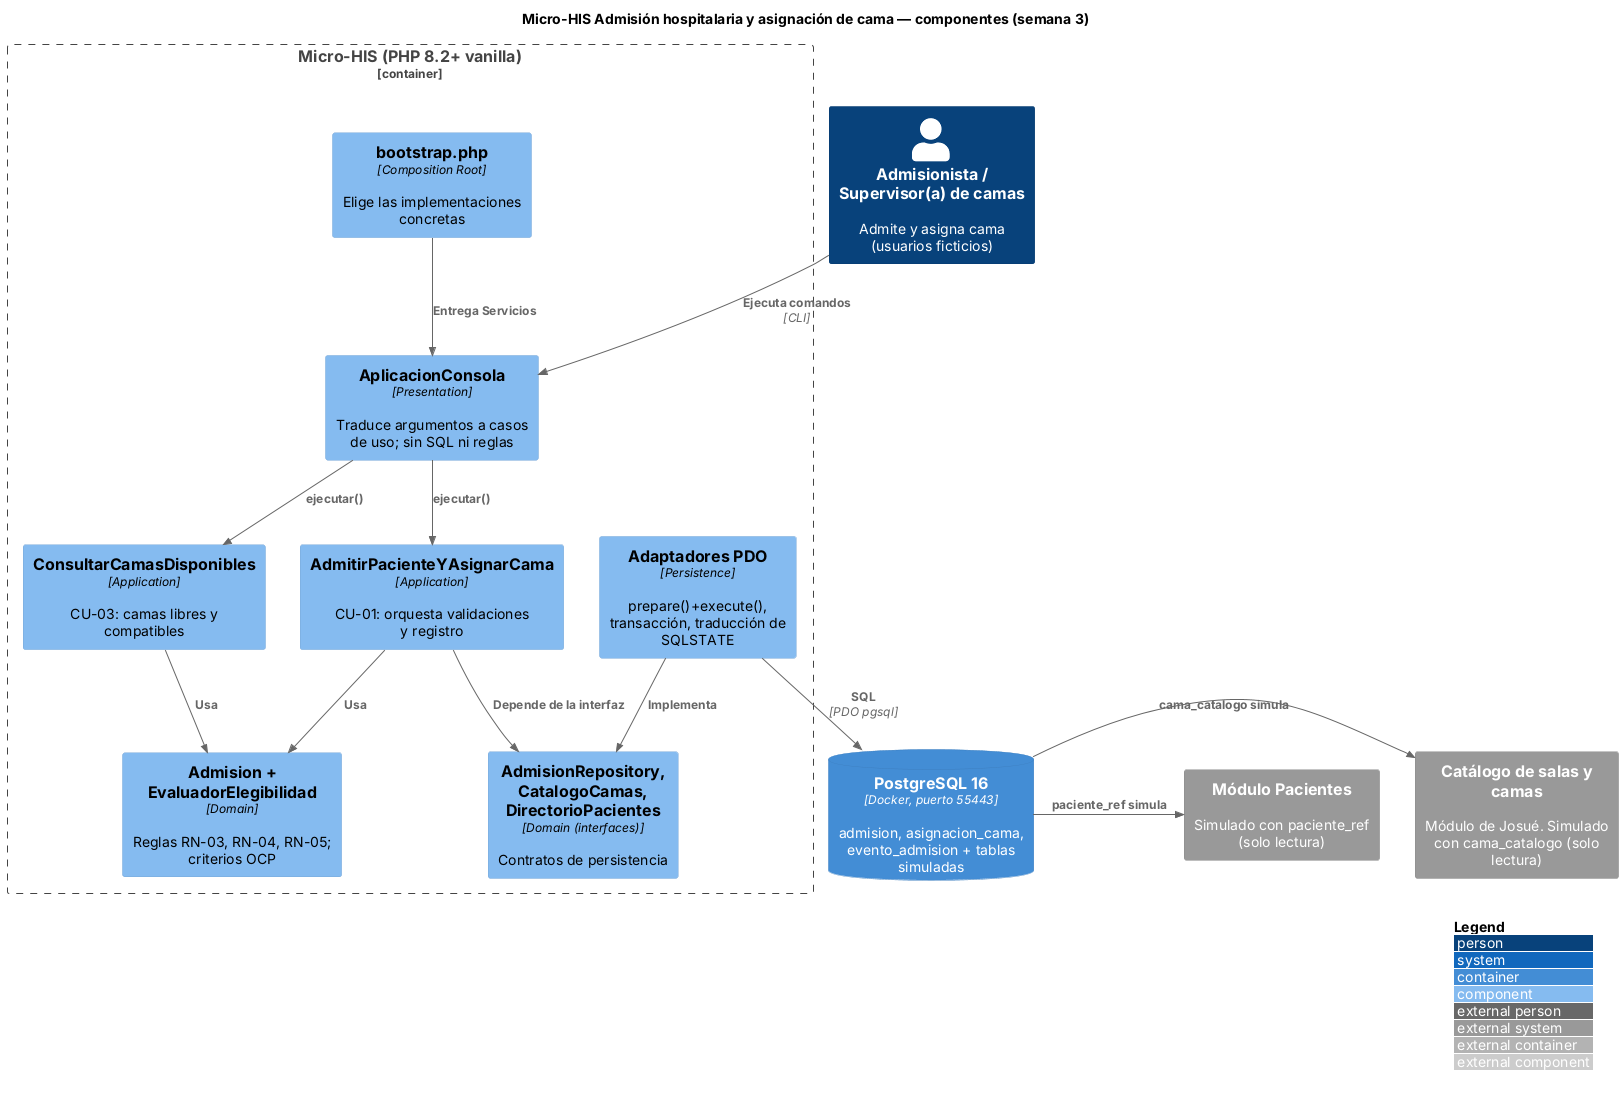

The diagram above was rendered by PlantUML. Its source (embedded in the PNG):
@startuml semana-03-c4-componentes
' Admisión hospitalaria y asignación de cama — Semana 3
' C4 nivel 3 (componentes) del Micro-HIS, con sus contenedores vecinos.
!include <C4/C4_Component>
LAYOUT_WITH_LEGEND()
title Micro-HIS Admisión hospitalaria y asignación de cama — componentes (semana 3)

Person(adm, "Admisionista / Supervisor(a) de camas", "Admite y asigna cama (usuarios ficticios)")
System_Ext(catalogo, "Catálogo de salas y camas", "Módulo de Josué. Simulado con cama_catalogo (solo lectura)")
System_Ext(pacientes, "Módulo Pacientes", "Simulado con paciente_ref (solo lectura)")
ContainerDb(bd, "PostgreSQL 16", "Docker, puerto 55443", "admision, asignacion_cama, evento_admision + tablas simuladas")

Container_Boundary(micro, "Micro-HIS (PHP 8.2+ vanilla)") {
  Component(consola, "AplicacionConsola", "Presentation", "Traduce argumentos a casos de uso; sin SQL ni reglas")
  Component(boot, "bootstrap.php", "Composition Root", "Elige las implementaciones concretas")
  Component(admitir, "AdmitirPacienteYAsignarCama", "Application", "CU-01: orquesta validaciones y registro")
  Component(consultar, "ConsultarCamasDisponibles", "Application", "CU-03: camas libres y compatibles")
  Component(dominio, "Admision + EvaluadorElegibilidad", "Domain", "Reglas RN-03, RN-04, RN-05; criterios OCP")
  Component(puertos, "AdmisionRepository, CatalogoCamas, DirectorioPacientes", "Domain (interfaces)", "Contratos de persistencia")
  Component(pdo, "Adaptadores PDO", "Persistence", "prepare()+execute(), transacción, traducción de SQLSTATE")
}

Rel(adm, consola, "Ejecuta comandos", "CLI")
Rel(boot, consola, "Entrega Servicios")
Rel(consola, admitir, "ejecutar()")
Rel(consola, consultar, "ejecutar()")
Rel(admitir, dominio, "Usa")
Rel(consultar, dominio, "Usa")
Rel(admitir, puertos, "Depende de la interfaz")
Rel(pdo, puertos, "Implementa")
Rel(pdo, bd, "SQL", "PDO pgsql")
Rel_R(bd, catalogo, "cama_catalogo simula")
Rel_R(bd, pacientes, "paciente_ref simula")
@enduml